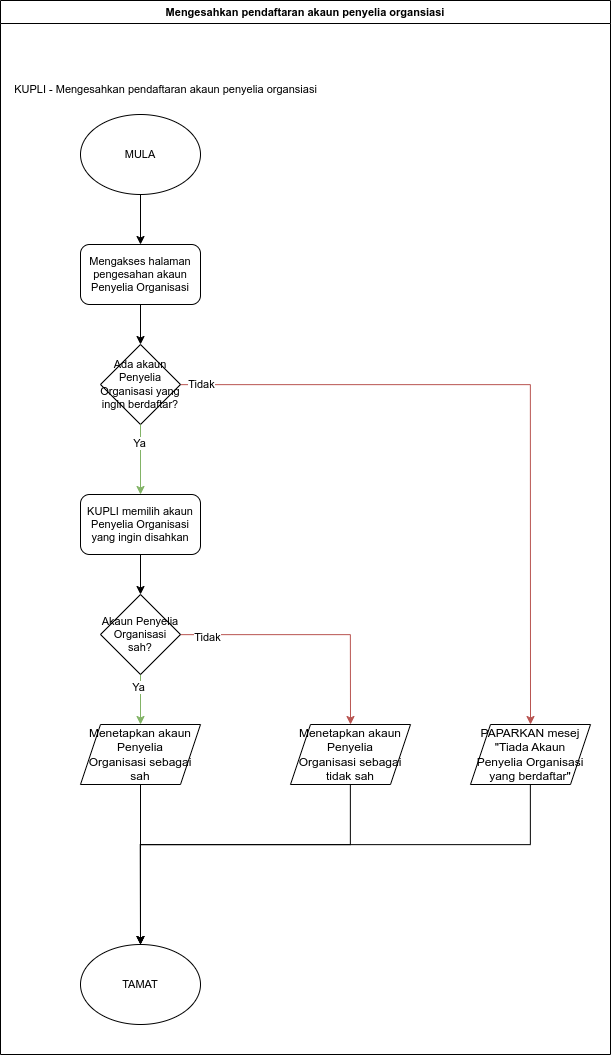

The diagram above was exported from draw.io. Its source (the exported page's mxGraphModel, read from the mxfile embedded in the PNG):
<mxGraphModel dx="5733" dy="1937" grid="1" gridSize="10" guides="1" tooltips="1" connect="1" arrows="1" fold="1" page="1" pageScale="1" pageWidth="850" pageHeight="1100" math="0" shadow="0">
  <root>
    <mxCell id="0" />
    <mxCell id="1" parent="0" />
    <mxCell id="2" value="Mengesahkan pendaftaran akaun penyelia organsiasi" style="swimlane;whiteSpace=wrap;html=1;fontFamily=Helvetica;fontSize=11;fontColor=default;" vertex="1" parent="1">
      <mxGeometry x="3080" y="46" width="610" height="1054" as="geometry" />
    </mxCell>
    <mxCell id="3" value="" style="edgeStyle=orthogonalEdgeStyle;rounded=0;orthogonalLoop=1;jettySize=auto;html=1;entryX=0.5;entryY=0;entryDx=0;entryDy=0;" edge="1" parent="2" source="4" target="8">
      <mxGeometry relative="1" as="geometry">
        <mxPoint x="139.9999999999991" y="266" as="targetPoint" />
      </mxGeometry>
    </mxCell>
    <mxCell id="4" value="MULA" style="ellipse;whiteSpace=wrap;html=1;fontFamily=Helvetica;fontSize=11;fontColor=default;" vertex="1" parent="2">
      <mxGeometry x="80" y="114" width="120" height="80" as="geometry" />
    </mxCell>
    <mxCell id="5" value="KUPLI -&amp;nbsp;Mengesahkan pendaftaran akaun penyelia organsiasi" style="text;html=1;align=center;verticalAlign=middle;resizable=0;points=[];autosize=1;strokeColor=none;fillColor=none;fontSize=11;fontFamily=Helvetica;fontColor=default;" vertex="1" parent="2">
      <mxGeometry y="74" width="330" height="30" as="geometry" />
    </mxCell>
    <mxCell id="6" value="TAMAT" style="ellipse;whiteSpace=wrap;html=1;fontFamily=Helvetica;fontSize=11;fontColor=default;" vertex="1" parent="2">
      <mxGeometry x="80" y="944" width="120" height="80" as="geometry" />
    </mxCell>
    <mxCell id="7" value="" style="edgeStyle=orthogonalEdgeStyle;rounded=0;orthogonalLoop=1;jettySize=auto;html=1;" edge="1" parent="2" source="8" target="13">
      <mxGeometry relative="1" as="geometry" />
    </mxCell>
    <mxCell id="8" value="Mengakses halaman pengesahan akaun Penyelia Organisasi" style="rounded=1;whiteSpace=wrap;html=1;fontFamily=Helvetica;fontSize=11;fontColor=default;" vertex="1" parent="2">
      <mxGeometry x="80" y="244" width="120" height="60" as="geometry" />
    </mxCell>
    <mxCell id="9" style="edgeStyle=orthogonalEdgeStyle;rounded=0;orthogonalLoop=1;jettySize=auto;html=1;entryX=0.5;entryY=0;entryDx=0;entryDy=0;fillColor=#d5e8d4;strokeColor=#82b366;" edge="1" parent="2" source="20" target="22">
      <mxGeometry relative="1" as="geometry">
        <mxPoint x="140" y="724" as="targetPoint" />
      </mxGeometry>
    </mxCell>
    <mxCell id="10" value="Ya" style="edgeLabel;html=1;align=center;verticalAlign=middle;resizable=0;points=[];" vertex="1" connectable="0" parent="9">
      <mxGeometry x="-0.504" y="-3" relative="1" as="geometry">
        <mxPoint as="offset" />
      </mxGeometry>
    </mxCell>
    <mxCell id="11" style="edgeStyle=orthogonalEdgeStyle;rounded=0;orthogonalLoop=1;jettySize=auto;html=1;entryX=0.5;entryY=0;entryDx=0;entryDy=0;fillColor=#f8cecc;strokeColor=#b85450;" edge="1" parent="2" source="13" target="26">
      <mxGeometry relative="1" as="geometry" />
    </mxCell>
    <mxCell id="12" value="Tidak" style="edgeLabel;html=1;align=center;verticalAlign=middle;resizable=0;points=[];" vertex="1" connectable="0" parent="11">
      <mxGeometry x="-0.9449" y="2" relative="1" as="geometry">
        <mxPoint as="offset" />
      </mxGeometry>
    </mxCell>
    <mxCell id="13" value="Ada akaun Penyelia Organisasi&amp;nbsp;yang ingin berdaftar?" style="rhombus;whiteSpace=wrap;html=1;fontFamily=Helvetica;fontSize=11;fontColor=default;" vertex="1" parent="2">
      <mxGeometry x="100" y="344" width="80" height="80" as="geometry" />
    </mxCell>
    <mxCell id="14" value="" style="edgeStyle=orthogonalEdgeStyle;rounded=0;orthogonalLoop=1;jettySize=auto;html=1;entryX=0.5;entryY=0;entryDx=0;entryDy=0;fillColor=#d5e8d4;strokeColor=#82b366;" edge="1" parent="2" source="13" target="16">
      <mxGeometry relative="1" as="geometry">
        <mxPoint x="3250" y="470" as="sourcePoint" />
        <mxPoint x="3250" y="670" as="targetPoint" />
      </mxGeometry>
    </mxCell>
    <mxCell id="15" value="Ya" style="edgeLabel;html=1;align=center;verticalAlign=middle;resizable=0;points=[];" vertex="1" connectable="0" parent="14">
      <mxGeometry x="-0.5143" y="-2" relative="1" as="geometry">
        <mxPoint as="offset" />
      </mxGeometry>
    </mxCell>
    <mxCell id="16" value="KUPLI memilih akaun Penyelia Organisasi yang ingin disahkan" style="rounded=1;whiteSpace=wrap;html=1;fontFamily=Helvetica;fontSize=11;fontColor=default;" vertex="1" parent="2">
      <mxGeometry x="80" y="494" width="120" height="60" as="geometry" />
    </mxCell>
    <mxCell id="17" value="" style="edgeStyle=orthogonalEdgeStyle;rounded=0;orthogonalLoop=1;jettySize=auto;html=1;entryX=0.5;entryY=0;entryDx=0;entryDy=0;" edge="1" parent="2" source="16" target="20">
      <mxGeometry relative="1" as="geometry">
        <mxPoint x="3250" y="600" as="sourcePoint" />
        <mxPoint x="3250" y="770" as="targetPoint" />
      </mxGeometry>
    </mxCell>
    <mxCell id="18" style="edgeStyle=orthogonalEdgeStyle;rounded=0;orthogonalLoop=1;jettySize=auto;html=1;entryX=0.5;entryY=0;entryDx=0;entryDy=0;fillColor=#f8cecc;strokeColor=#b85450;" edge="1" parent="2" source="20" target="24">
      <mxGeometry relative="1" as="geometry">
        <mxPoint x="350" y="724" as="targetPoint" />
      </mxGeometry>
    </mxCell>
    <mxCell id="19" value="Tidak" style="edgeLabel;html=1;align=center;verticalAlign=middle;resizable=0;points=[];" vertex="1" connectable="0" parent="18">
      <mxGeometry x="-0.8046" y="-1" relative="1" as="geometry">
        <mxPoint as="offset" />
      </mxGeometry>
    </mxCell>
    <mxCell id="20" value="Akaun Penyelia Organisasi sah?" style="rhombus;whiteSpace=wrap;html=1;fontFamily=Helvetica;fontSize=11;fontColor=default;" vertex="1" parent="2">
      <mxGeometry x="100" y="594" width="80" height="80" as="geometry" />
    </mxCell>
    <mxCell id="21" style="edgeStyle=orthogonalEdgeStyle;rounded=0;orthogonalLoop=1;jettySize=auto;html=1;entryX=0.5;entryY=0;entryDx=0;entryDy=0;" edge="1" parent="2" source="22" target="6">
      <mxGeometry relative="1" as="geometry" />
    </mxCell>
    <mxCell id="22" value="Menetapkan akaun Penyelia Organisasi&amp;nbsp;sebagai sah" style="shape=parallelogram;perimeter=parallelogramPerimeter;whiteSpace=wrap;html=1;fixedSize=1;" vertex="1" parent="2">
      <mxGeometry x="80" y="724" width="120" height="60" as="geometry" />
    </mxCell>
    <mxCell id="23" style="edgeStyle=orthogonalEdgeStyle;rounded=0;orthogonalLoop=1;jettySize=auto;html=1;entryX=0.5;entryY=0;entryDx=0;entryDy=0;" edge="1" parent="2" source="24" target="6">
      <mxGeometry relative="1" as="geometry">
        <Array as="points">
          <mxPoint x="350" y="844" />
          <mxPoint x="140" y="844" />
        </Array>
      </mxGeometry>
    </mxCell>
    <mxCell id="24" value="Menetapkan akaun Penyelia Organisasi&amp;nbsp;sebagai tidak sah" style="shape=parallelogram;perimeter=parallelogramPerimeter;whiteSpace=wrap;html=1;fixedSize=1;" vertex="1" parent="2">
      <mxGeometry x="290" y="724" width="120" height="60" as="geometry" />
    </mxCell>
    <mxCell id="25" style="edgeStyle=orthogonalEdgeStyle;rounded=0;orthogonalLoop=1;jettySize=auto;html=1;entryX=0.5;entryY=0;entryDx=0;entryDy=0;" edge="1" parent="2" source="26" target="6">
      <mxGeometry relative="1" as="geometry">
        <Array as="points">
          <mxPoint x="530" y="844" />
          <mxPoint x="140" y="844" />
        </Array>
      </mxGeometry>
    </mxCell>
    <mxCell id="26" value="PAPARKAN mesej &quot;Tiada Akaun Penyelia Organisasi yang berdaftar&quot;" style="shape=parallelogram;perimeter=parallelogramPerimeter;whiteSpace=wrap;html=1;fixedSize=1;" vertex="1" parent="2">
      <mxGeometry x="470" y="724" width="120" height="60" as="geometry" />
    </mxCell>
  </root>
</mxGraphModel>